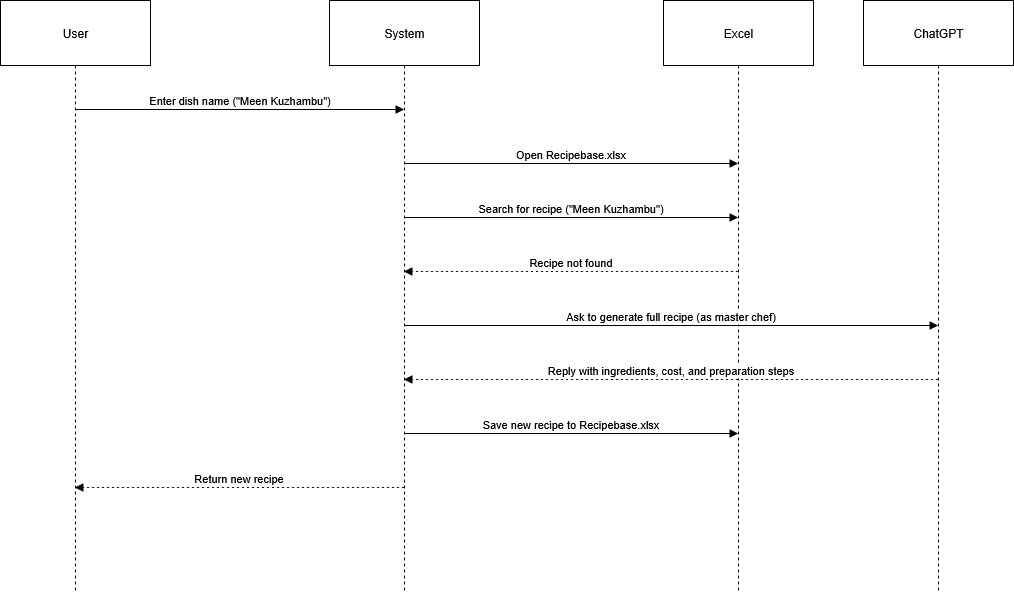

The diagram above was exported from draw.io. Its source (the exported page's mxGraphModel, read from the mxfile embedded in the PNG):
<mxGraphModel dx="1042" dy="563" grid="1" gridSize="10" guides="1" tooltips="1" connect="1" arrows="1" fold="1" page="1" pageScale="1" pageWidth="850" pageHeight="1100" math="0" shadow="0">
  <root>
    <mxCell id="0" />
    <mxCell id="1" parent="0" />
    <mxCell id="2" value="User" style="shape=umlLifeline;perimeter=lifelinePerimeter;whiteSpace=wrap;container=1;dropTarget=0;collapsible=0;recursiveResize=0;outlineConnect=0;portConstraint=eastwest;newEdgeStyle={&quot;edgeStyle&quot;:&quot;elbowEdgeStyle&quot;,&quot;elbow&quot;:&quot;vertical&quot;,&quot;curved&quot;:0,&quot;rounded&quot;:0};size=65;" parent="1" vertex="1">
      <mxGeometry width="150" height="592" as="geometry" />
    </mxCell>
    <mxCell id="3" value="System" style="shape=umlLifeline;perimeter=lifelinePerimeter;whiteSpace=wrap;container=1;dropTarget=0;collapsible=0;recursiveResize=0;outlineConnect=0;portConstraint=eastwest;newEdgeStyle={&quot;edgeStyle&quot;:&quot;elbowEdgeStyle&quot;,&quot;elbow&quot;:&quot;vertical&quot;,&quot;curved&quot;:0,&quot;rounded&quot;:0};size=65;" parent="1" vertex="1">
      <mxGeometry x="329" width="150" height="592" as="geometry" />
    </mxCell>
    <mxCell id="4" value="Excel" style="shape=umlLifeline;perimeter=lifelinePerimeter;whiteSpace=wrap;container=1;dropTarget=0;collapsible=0;recursiveResize=0;outlineConnect=0;portConstraint=eastwest;newEdgeStyle={&quot;edgeStyle&quot;:&quot;elbowEdgeStyle&quot;,&quot;elbow&quot;:&quot;vertical&quot;,&quot;curved&quot;:0,&quot;rounded&quot;:0};size=65;" parent="1" vertex="1">
      <mxGeometry x="663" width="150" height="592" as="geometry" />
    </mxCell>
    <mxCell id="5" value="ChatGPT" style="shape=umlLifeline;perimeter=lifelinePerimeter;whiteSpace=wrap;container=1;dropTarget=0;collapsible=0;recursiveResize=0;outlineConnect=0;portConstraint=eastwest;newEdgeStyle={&quot;edgeStyle&quot;:&quot;elbowEdgeStyle&quot;,&quot;elbow&quot;:&quot;vertical&quot;,&quot;curved&quot;:0,&quot;rounded&quot;:0};size=65;" parent="1" vertex="1">
      <mxGeometry x="863" width="150" height="592" as="geometry" />
    </mxCell>
    <mxCell id="6" value="Enter dish name (&quot;Meen Kuzhambu&quot;)" style="verticalAlign=bottom;edgeStyle=elbowEdgeStyle;elbow=vertical;curved=0;rounded=0;endArrow=block;" parent="1" source="2" target="3" edge="1">
      <mxGeometry relative="1" as="geometry">
        <Array as="points">
          <mxPoint x="248" y="109" />
        </Array>
      </mxGeometry>
    </mxCell>
    <mxCell id="7" value="Open Recipebase.xlsx" style="verticalAlign=bottom;edgeStyle=elbowEdgeStyle;elbow=vertical;curved=0;rounded=0;endArrow=block;" parent="1" source="3" target="4" edge="1">
      <mxGeometry relative="1" as="geometry">
        <Array as="points">
          <mxPoint x="580" y="163" />
        </Array>
      </mxGeometry>
    </mxCell>
    <mxCell id="8" value="Search for recipe (&quot;Meen Kuzhambu&quot;)" style="verticalAlign=bottom;edgeStyle=elbowEdgeStyle;elbow=vertical;curved=0;rounded=0;endArrow=block;" parent="1" source="3" target="4" edge="1">
      <mxGeometry relative="1" as="geometry">
        <Array as="points">
          <mxPoint x="580" y="217" />
        </Array>
      </mxGeometry>
    </mxCell>
    <mxCell id="9" value="Recipe not found" style="verticalAlign=bottom;edgeStyle=elbowEdgeStyle;elbow=vertical;curved=0;rounded=0;dashed=1;dashPattern=2 3;endArrow=block;" parent="1" source="4" target="3" edge="1">
      <mxGeometry relative="1" as="geometry">
        <Array as="points">
          <mxPoint x="583" y="271" />
        </Array>
      </mxGeometry>
    </mxCell>
    <mxCell id="10" value="Ask to generate full recipe (as master chef)" style="verticalAlign=bottom;edgeStyle=elbowEdgeStyle;elbow=vertical;curved=0;rounded=0;endArrow=block;" parent="1" source="3" target="5" edge="1">
      <mxGeometry relative="1" as="geometry">
        <Array as="points">
          <mxPoint x="680" y="325" />
        </Array>
      </mxGeometry>
    </mxCell>
    <mxCell id="11" value="Reply with ingredients, cost, and preparation steps" style="verticalAlign=bottom;edgeStyle=elbowEdgeStyle;elbow=vertical;curved=0;rounded=0;dashed=1;dashPattern=2 3;endArrow=block;" parent="1" source="5" target="3" edge="1">
      <mxGeometry relative="1" as="geometry">
        <Array as="points">
          <mxPoint x="683" y="379" />
        </Array>
      </mxGeometry>
    </mxCell>
    <mxCell id="12" value="Save new recipe to Recipebase.xlsx" style="verticalAlign=bottom;edgeStyle=elbowEdgeStyle;elbow=vertical;curved=0;rounded=0;endArrow=block;" parent="1" source="3" target="4" edge="1">
      <mxGeometry relative="1" as="geometry">
        <Array as="points">
          <mxPoint x="580" y="433" />
        </Array>
      </mxGeometry>
    </mxCell>
    <mxCell id="13" value="Return new recipe" style="verticalAlign=bottom;edgeStyle=elbowEdgeStyle;elbow=vertical;curved=0;rounded=0;dashed=1;dashPattern=2 3;endArrow=block;" parent="1" source="3" target="2" edge="1">
      <mxGeometry relative="1" as="geometry">
        <Array as="points">
          <mxPoint x="251" y="487" />
        </Array>
      </mxGeometry>
    </mxCell>
  </root>
</mxGraphModel>